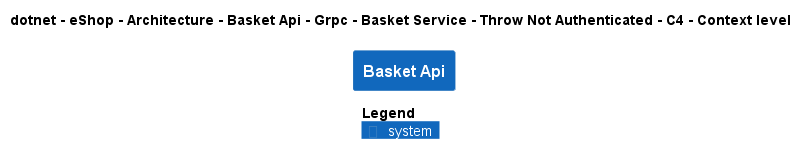

The diagram above was rendered by PlantUML. Its source (embedded in the PNG):
@startuml
!pragma layout smetana
!include ..\..\..\..\..\..\..\..\..\..\..\.c4s\C4_Context.puml

AddElementTag("c4interflow:lifecycle:new", $bgColor=green, $fontColor=#ffffff, $borderColor=green, $shadowing="False")
AddElementTag("c4interflow:lifecycle:changed", $bgColor=orange, $fontColor=#ffffff, $borderColor=orange, $shadowing="False")
AddElementTag("c4interflow:lifecycle:removed", $bgColor=red, $fontColor=#ffffff, $borderColor=red, $shadowing="False")

AddRelTag("c4interflow:lifecycle:new", $textColor=green, $lineColor=green)
AddRelTag("c4interflow:lifecycle:changed", $textColor=orange, $lineColor=orange)
AddRelTag("c4interflow:lifecycle:removed", $textColor=red, $lineColor=red)

SHOW_PERSON_PORTRAIT()
LAYOUT_TOP_DOWN()

skinparam linetype polyline

title dotnet - eShop - Architecture - Basket Api - Grpc - Basket Service - Throw Not Authenticated - C4 - Context level

System(dotnet.eShop.Architecture.SoftwareSystems.BasketApi, "Basket Api", "")



SHOW_LEGEND()
@enduml